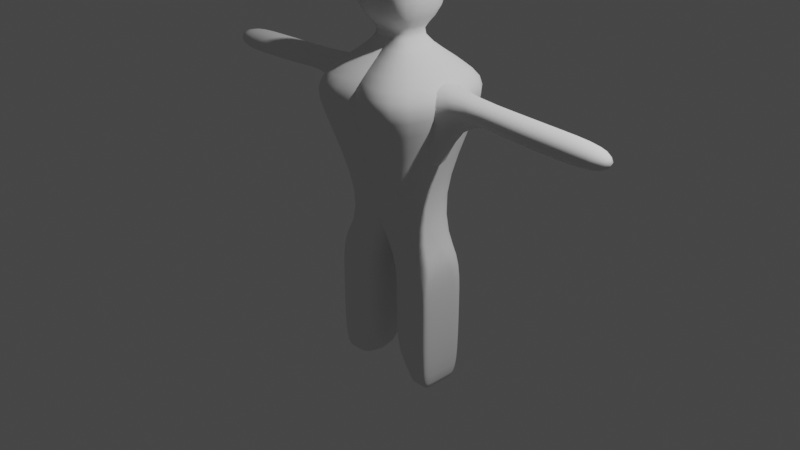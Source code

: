# Source: CHARACTERmoveDemov1.blend  (saved by Blender 2.80.75; exported with 4.5.12 LTS)
import bpy
from mathutils import Matrix  # noqa: F401  (used for matrix-valued properties, if any)

bpy.ops.wm.read_factory_settings(use_empty=True)
scene = bpy.context.scene
scene.name = 'Scene'

# ---- collections
col_collection = bpy.data.collections.new('Collection'); scene.collection.children.link(col_collection)

# ---- world
world_world = bpy.data.worlds.new('World'); scene.world = world_world
world_world.use_nodes = True; world_world.node_tree.nodes.clear()
_N = world_world.node_tree.nodes; _L = world_world.node_tree.links
n0 = _N.new('ShaderNodeOutputWorld'); n0.name = 'World Output'; n0.location = (300, 300)
n1 = _N.new('ShaderNodeBackground'); n1.name = 'Background'; n1.location = (10, 300)
n1.inputs[0].default_value = (0.05088, 0.05088, 0.05088, 1.0)
_L.new(n1.outputs[0], n0.inputs[0])
n0.is_active_output = True
world_world.color = (0.05088, 0.05088, 0.05088)
world_world.use_sun_shadow = False
world_world.sun_shadow_jitter_overblur = 0.0

# ---- cameras
cam_camera = bpy.data.cameras.new('Camera')
cam_camera.clip_end = 100.0
cam_camera.ortho_scale = 7.314

# ---- lights
light_light = bpy.data.lights.new('Light', 'POINT')
light_light.transmission_factor = 0.0
light_light.energy = 1000.0
light_light.shadow_soft_size = 0.1
light_light.shadow_maximum_resolution = 0.006
light_light.use_absolute_resolution = True

# ---- meshes
me_cube_002 = bpy.data.meshes.new('Cube.002')
me_cube_002.from_pydata([(-0.4044, -0.3072, 1.656), (0.01398, -0.1602, 2.067), (-0.4044, 0.01473, 1.656), (0.01398, -0.1322, 2.067), (0.7449, -0.8631, 1.651), (0.04203, -0.1602, 2.067), (0.7449, 0.5707, 1.651), (0.04203, -0.1322, 2.067), (-0.38, -0.5542, 2.204), (-0.38, 0.2618, 2.204), (0.436, -0.5542, 2.204), (0.436, 0.2618, 2.204), (-0.3143, -0.4885, 2.961), (-0.3143, 0.1961, 2.961), (0.3703, -0.4885, 2.961), (0.3703, 0.1961, 2.961), (-0.2706, -0.4449, 0.3495), (-0.2706, 0.1524, 0.3495), (0.3267, -0.4449, 0.3495), (0.3267, 0.1524, 0.3495), (-0.8403, -0.2509, 1.444), (0.7377, -0.8559, 1.409), (0.7377, 0.5634, 1.409), (-0.8403, -0.04153, 1.444), (-1.38, -0.3072, 1.627), (-1.38, 0.01473, 1.627), (-1.372, -0.3056, 1.38), (-1.372, 0.01311, 1.38), (0.09919, -0.4036, -0.1278), (0.09919, 0.1111, -0.1278), (0.6139, -0.4036, -0.1278), (0.6139, 0.1111, -0.1278), (0.02014, 0.5707, 1.651), (0.02785, -0.1322, 2.067), (0.02014, -0.8631, 1.651), (0.02785, -0.1602, 2.067), (0.02353, 0.2618, 2.204), (0.02353, -0.5542, 2.204), (0.02425, 0.1961, 2.961), (0.02425, -0.4885, 2.961), (0.02473, 0.1524, 0.3495), (0.02473, -0.4449, 0.3495), (0.02022, 0.5634, 1.409), (0.02022, -0.8559, 1.409), (0.3537, 0.1111, -0.1278), (0.3537, -0.4036, -0.1278), (0.6139, -0.1462, -0.1278), (0.4838, -0.4036, -0.1278), (0.4838, 0.1111, -0.1278), (0.6139, -0.01754, -1.552), (0.4838, -0.1462, -1.552), (0.6139, -0.01754, -0.1278), (0.5489, -0.4036, -0.1278), (0.4188, 0.1111, -0.1278), (0.3537, -0.1462, -1.552), (0.6139, -0.2749, -0.1278), (0.4188, -0.4036, -0.1278), (0.5489, 0.1111, -0.1278), (0.4838, 0.1111, -1.552), (0.4838, -0.4036, -1.552), (0.6139, -0.1462, -1.552), (0.3537, -0.4036, -1.552), (0.3537, 0.1111, -1.552), (0.6139, 0.1111, -1.552), (0.6139, -0.4036, -1.552), (0.09919, 0.1111, -1.552), (0.09919, -0.4036, -1.552), (-1.837, -0.3072, 1.613), (-1.837, 0.01473, 1.613), (-1.829, -0.3056, 1.366), (-1.829, 0.01311, 1.366), (-2.506, -0.3072, 1.593), (-2.506, 0.01473, 1.593), (-2.499, -0.3056, 1.346), (-2.499, 0.01311, 1.346), (0.09919, -0.4036, -0.6148), (0.09919, 0.1111, -0.6148), (0.6139, -0.4036, -0.6148), (0.6139, 0.1111, -0.6148), (0.3537, 0.1111, -0.6148), (0.3537, -0.4036, -0.6148), (0.6139, -0.1462, -0.6148), (0.4838, -0.4036, -0.6148), (0.4838, 0.1111, -0.6148), (0.6139, -0.01754, -0.6148), (0.5489, -0.4036, -0.6148), (0.4188, 0.1111, -0.6148), (0.6139, -0.2749, -0.6148), (0.4188, -0.4036, -0.6148), (0.5489, 0.1111, -0.6148), (0.5489, -0.4036, -1.552), (0.4188, 0.1111, -1.552), (0.3537, -0.2749, -1.552), (0.6139, -0.2749, -1.552), (0.4188, -0.4036, -1.552), (0.5489, 0.1111, -1.552), (0.3537, -0.01754, -1.552), (0.5489, -0.1462, -1.552), (0.4188, -0.1462, -1.552), (0.4838, -0.2749, -1.552), (0.4838, -0.01754, -1.552), (0.4188, -0.01754, -1.552), (0.4188, -0.2749, -1.552), (0.5489, -0.2749, -1.552), (0.5489, -0.01754, -1.552)], [], [(0, 1, 3, 2), (32, 33, 7, 6), (6, 7, 5, 4), (34, 35, 1, 0), (43, 20, 16, 41), (33, 3, 9, 36), (10, 11, 15, 14), (5, 7, 11, 10), (3, 1, 8, 9), (35, 5, 10, 37), (38, 13, 12, 39), (9, 8, 12, 13), (37, 10, 14, 39), (36, 9, 13, 38), (42, 22, 19, 40), (20, 23, 17, 16), (22, 21, 18, 19), (40, 19, 31, 57, 48, 53, 44), (6, 4, 21, 22), (20, 0, 24, 26), (32, 6, 22, 42), (34, 0, 20, 43), (26, 24, 67, 69), (23, 20, 26, 27), (2, 23, 27, 25), (0, 2, 25, 24), (66, 65, 62, 96, 54, 92, 61), (19, 18, 30, 55, 46, 51, 31), (16, 17, 29, 28), (41, 16, 28, 45), (18, 41, 45, 56, 47, 52, 30), (104, 95, 63, 49), (4, 34, 43, 21), (2, 32, 42, 23), (17, 40, 44, 29), (23, 42, 40, 17), (11, 36, 38, 15), (8, 37, 39, 12), (15, 38, 39, 14), (1, 35, 37, 8), (7, 33, 36, 11), (21, 43, 41, 18), (4, 5, 35, 34), (2, 3, 33, 32), (55, 30, 77, 87), (30, 52, 85, 77), (31, 51, 84, 78), (53, 48, 83, 86), (48, 57, 89, 83), (29, 44, 79, 76), (52, 47, 82, 85), (47, 56, 88, 82), (28, 29, 76, 75), (51, 46, 81, 84), (46, 55, 87, 81), (45, 28, 75, 80), (57, 31, 78, 89), (44, 53, 86, 79), (56, 45, 80, 88), (70, 69, 73, 74), (24, 25, 68, 67), (27, 26, 69, 70), (25, 27, 70, 68), (71, 72, 74, 73), (68, 70, 74, 72), (69, 67, 71, 73), (67, 68, 72, 71), (80, 75, 66, 61), (87, 77, 64, 93), (79, 86, 91, 62), (77, 85, 90, 64), (86, 83, 58, 91), (78, 84, 49, 63), (83, 89, 95, 58), (85, 82, 59, 90), (76, 79, 62, 65), (82, 88, 94, 59), (84, 81, 60, 49), (75, 76, 65, 66), (81, 87, 93, 60), (89, 78, 63, 95), (88, 80, 61, 94), (103, 97, 60, 93), (102, 98, 50, 99), (101, 91, 58, 100), (98, 101, 100, 50), (54, 96, 101, 98), (96, 62, 91, 101), (94, 102, 99, 59), (61, 92, 102, 94), (92, 54, 98, 102), (90, 103, 93, 64), (59, 99, 103, 90), (99, 50, 97, 103), (97, 104, 49, 60), (50, 100, 104, 97), (100, 58, 95, 104)])
me_cube_002.polygons.foreach_set('use_smooth', [True] * 97)
_uv = me_cube_002.uv_layers.new(name='UVMap')
_uv.uv.foreach_set('vector', [0.375, 0.0, 0.625, 0.0, 0.625, 0.25, 0.375, 0.25, 0.375, 0.3736, 0.625, 0.374, 0.625, 0.5, 0.375, 0.5, 0.375, 0.5, 0.625, 0.5, 0.625, 0.75, 0.375, 0.75, 0.375, 0.8764, 0.625, 0.876, 0.625, 1.0, 0.375, 1.0, 0.375, 0.8764, 0.375, 1.0, 0.375, 1.0, 0.375, 0.8764, 0.625, 0.374, 0.625, 0.25, 0.625, 0.25, 0.625, 0.3736, 0.625, 0.75, 0.625, 0.5, 0.625, 0.5, 0.625, 0.75, 0.625, 0.75, 0.625, 0.5, 0.625, 0.5, 0.625, 0.75, 0.625, 0.25, 0.625, 0.0, 0.625, 0.0, 0.625, 0.25, 0.625, 0.876, 0.625, 0.75, 0.625, 0.75, 0.625, 0.8764, 0.7514, 0.5, 0.875, 0.5, 0.875, 0.75, 0.7514, 0.75, 0.625, 0.25, 0.625, 0.0, 0.625, 0.0, 0.625, 0.25, 0.625, 0.8764, 0.625, 0.75, 0.625, 0.75, 0.625, 0.8764, 0.625, 0.3736, 0.625, 0.25, 0.625, 0.25, 0.625, 0.3736, 0.375, 0.3736, 0.375, 0.5, 0.375, 0.5, 0.375, 0.3736, 0.375, 0.0, 0.375, 0.25, 0.375, 0.25, 0.375, 0.0, 0.375, 0.5, 0.375, 0.75, 0.375, 0.75, 0.375, 0.5, 0.375, 0.3736, 0.375, 0.5, 0.375, 0.5, 0.375, 0.4684, 0.375, 0.4368, 0.375, 0.4052, 0.375, 0.3736, 0.375, 0.5, 0.375, 0.75, 0.375, 0.75, 0.375, 0.5, 0.375, 1.0, 0.375, 1.0, 0.375, 1.0, 0.375, 1.0, 0.375, 0.3736, 0.375, 0.5, 0.375, 0.5, 0.375, 0.3736, 0.375, 0.8764, 0.375, 1.0, 0.375, 1.0, 0.375, 0.8764, 0.375, 1.0, 0.375, 1.0, 0.375, 1.0, 0.375, 1.0, 0.375, 0.25, 0.375, 0.0, 0.375, 0.0, 0.375, 0.25, 0.375, 0.25, 0.375, 0.25, 0.375, 0.25, 0.375, 0.25, 0.375, 0.0, 0.375, 0.25, 0.375, 0.25, 0.375, 0.0, 0.375, 0.0, 0.375, 0.25, 0.375, 0.3736, 0.375, 0.3729, 0.375, 0.3723, 0.375, 0.3716, 0.375, 0.3709, 0.375, 0.5, 0.375, 0.75, 0.375, 0.75, 0.375, 0.6875, 0.375, 0.625, 0.375, 0.5625, 0.375, 0.5, 0.375, 0.0, 0.375, 0.25, 0.375, 0.25, 0.375, 0.0, 0.375, 0.8764, 0.375, 1.0, 0.375, 1.0, 0.375, 0.8764, 0.375, 0.75, 0.375, 0.8764, 0.375, 0.8764, 0.375, 0.8448, 0.375, 0.8132, 0.375, 0.7816, 0.375, 0.75, 0.375, 0.5151, 0.375, 0.4684, 0.375, 0.5, 0.375, 0.5625, 0.375, 0.75, 0.375, 0.8764, 0.375, 0.8764, 0.375, 0.75, 0.375, 0.25, 0.375, 0.3736, 0.375, 0.3736, 0.375, 0.25, 0.375, 0.25, 0.375, 0.3736, 0.375, 0.3736, 0.375, 0.25, 0.375, 0.25, 0.375, 0.3736, 0.375, 0.3736, 0.375, 0.25, 0.625, 0.5, 0.625, 0.3736, 0.625, 0.3736, 0.625, 0.5, 0.625, 1.0, 0.625, 0.8764, 0.625, 0.8764, 0.625, 1.0, 0.625, 0.5, 0.7514, 0.5, 0.7514, 0.75, 0.625, 0.75, 0.625, 1.0, 0.625, 0.876, 0.625, 0.8764, 0.625, 1.0, 0.625, 0.5, 0.625, 0.374, 0.625, 0.3736, 0.625, 0.5, 0.375, 0.75, 0.375, 0.8764, 0.375, 0.8764, 0.375, 0.75, 0.375, 0.75, 0.625, 0.75, 0.625, 0.876, 0.375, 0.8764, 0.375, 0.25, 0.625, 0.25, 0.625, 0.374, 0.375, 0.3736, 0.375, 0.6875, 0.375, 0.75, 0.375, 0.75, 0.375, 0.6875, 0.375, 0.75, 0.375, 0.7816, 0.375, 0.7816, 0.375, 0.75, 0.375, 0.5, 0.375, 0.5625, 0.375, 0.5625, 0.375, 0.5, 0.375, 0.4052, 0.375, 0.4368, 0.375, 0.4368, 0.375, 0.4052, 0.375, 0.4368, 0.375, 0.4684, 0.375, 0.4684, 0.375, 0.4368, 0.375, 0.25, 0.375, 0.3736, 0.375, 0.3736, 0.375, 0.25, 0.375, 0.7816, 0.375, 0.8132, 0.375, 0.8132, 0.375, 0.7816, 0.375, 0.8132, 0.375, 0.8448, 0.375, 0.8448, 0.375, 0.8132, 0.375, 0.0, 0.375, 0.25, 0.375, 0.25, 0.375, 0.0, 0.375, 0.5625, 0.375, 0.625, 0.375, 0.625, 0.375, 0.5625, 0.375, 0.625, 0.375, 0.6875, 0.375, 0.6875, 0.375, 0.625, 0.375, 0.8764, 0.375, 1.0, 0.375, 1.0, 0.375, 0.8764, 0.375, 0.4684, 0.375, 0.5, 0.375, 0.5, 0.375, 0.4684, 0.375, 0.3736, 0.375, 0.4052, 0.375, 0.4052, 0.375, 0.3736, 0.375, 0.8448, 0.375, 0.8764, 0.375, 0.8764, 0.375, 0.8448, 0.375, 0.25, 0.375, 0.0, 0.375, 0.0, 0.375, 0.25, 0.375, 0.0, 0.375, 0.25, 0.375, 0.25, 0.375, 0.0, 0.375, 0.25, 0.375, 0.0, 0.375, 0.0, 0.375, 0.25, 0.375, 0.25, 0.375, 0.25, 0.375, 0.25, 0.375, 0.25, 0.375, 0.0, 0.375, 0.25, 0.375, 0.25, 0.375, 0.0, 0.375, 0.25, 0.375, 0.25, 0.375, 0.25, 0.375, 0.25, 0.375, 1.0, 0.375, 1.0, 0.375, 1.0, 0.375, 1.0, 0.375, 0.0, 0.375, 0.25, 0.375, 0.25, 0.375, 0.0, 0.375, 0.8764, 0.375, 1.0, 0.375, 1.0, 0.375, 0.8764, 0.375, 0.6875, 0.375, 0.75, 0.375, 0.75, 0.375, 0.6875, 0.375, 0.3736, 0.375, 0.4052, 0.375, 0.4052, 0.375, 0.3736, 0.375, 0.75, 0.375, 0.7816, 0.375, 0.7816, 0.375, 0.75, 0.375, 0.4052, 0.375, 0.4368, 0.375, 0.4368, 0.375, 0.4052, 0.375, 0.5, 0.375, 0.5625, 0.375, 0.5625, 0.375, 0.5, 0.375, 0.4368, 0.375, 0.4684, 0.375, 0.4684, 0.375, 0.4368, 0.375, 0.7816, 0.375, 0.8132, 0.375, 0.8132, 0.375, 0.7816, 0.375, 0.25, 0.375, 0.3736, 0.375, 0.3736, 0.375, 0.25, 0.375, 0.8132, 0.375, 0.8448, 0.375, 0.8448, 0.375, 0.8132, 0.375, 0.5625, 0.375, 0.625, 0.375, 0.625, 0.375, 0.5625, 0.375, 0.0, 0.375, 0.25, 0.375, 0.25, 0.375, 0.0, 0.375, 0.625, 0.375, 0.6875, 0.375, 0.6875, 0.375, 0.625, 0.375, 0.4684, 0.375, 0.5, 0.375, 0.5, 0.375, 0.4684, 0.375, 0.8448, 0.375, 0.8764, 0.375, 0.8764, 0.375, 0.8448, 0.375, 0.6085, 0.375, 0.5618, 0.375, 0.625, 0.375, 0.6875, 0.375, 0.4506, 0.375, 0.4354, 0.375, 0.4986, 0.375, 0.5295, 0.375, 0.4203, 0.375, 0.4052, 0.375, 0.4368, 0.375, 0.4677, 0.375, 0.4354, 0.375, 0.4203, 0.375, 0.4677, 0.375, 0.4986, 0.375, 0.3723, 0.375, 0.3729, 0.375, 0.4203, 0.375, 0.4354, 0.375, 0.3729, 0.375, 0.3736, 0.375, 0.4052, 0.375, 0.4203, 0.375, 0.4657, 0.375, 0.4506, 0.375, 0.5295, 0.375, 0.5604, 0.375, 0.3709, 0.375, 0.3716, 0.375, 0.4506, 0.375, 0.4657, 0.375, 0.3716, 0.375, 0.3723, 0.375, 0.4354, 0.375, 0.4506, 0.375, 0.6552, 0.375, 0.6085, 0.375, 0.6875, 0.375, 0.75, 0.375, 0.5604, 0.375, 0.5295, 0.375, 0.6085, 0.375, 0.6552, 0.375, 0.5295, 0.375, 0.4986, 0.375, 0.5618, 0.375, 0.6085, 0.375, 0.5618, 0.375, 0.5151, 0.375, 0.5625, 0.375, 0.625, 0.375, 0.4986, 0.375, 0.4677, 0.375, 0.5151, 0.375, 0.5618, 0.375, 0.4677, 0.375, 0.4368, 0.375, 0.4684, 0.375, 0.5151])
me_cube_002.use_remesh_preserve_volume = False
me_cube_002.use_remesh_preserve_attributes = False
me_cube_002.use_mirror_vertex_groups = False
me_cube_002.update()
arm_metarig_002 = bpy.data.armatures.new('metarig.002')  # bones are not reproduced

# ---- objects
ob_light = bpy.data.objects.new('Light', light_light)
ob_camera = bpy.data.objects.new('Camera', cam_camera)
ob_cube = bpy.data.objects.new('Cube', me_cube_002)
ob_metarig = bpy.data.objects.new('metarig', arm_metarig_002)

# ---- transforms, parenting, visibility, modifiers, constraints
ob_light.location = (4.076, 1.005, 5.904)
ob_light.rotation_euler = (0.6503, 0.05522, 1.866)
ob_light.lock_rotations_4d = False
ob_light.empty_display_type = 'ARROWS'
ob_light.color = (0.0, 0.0, 0.0, 0.0)
ob_light.lineart.crease_threshold = 0.0
ob_camera.location = (7.359, -6.926, 4.958)
ob_camera.rotation_euler = (1.109, 0.0, 0.8149)
ob_camera.lock_rotations_4d = False
ob_camera.empty_display_type = 'ARROWS'
ob_camera.color = (0.0, 0.0, 0.0, 0.0)
ob_camera.display_type = 'WIRE'
ob_camera.lineart.crease_threshold = 0.0
ob_cube.parent = ob_metarig
ob_cube.matrix_parent_inverse = Matrix(((1.0, -0.0, 0.0, 0.15), (-0.0, 1.0, -0.0, 1.1), (-0.0, 0.0, 1.0, -0.0), (-0.0, 0.0, -0.0, 1.0)))
ob_cube.location = (0.1324, 0.04219, -0.03829)
ob_cube.lineart.crease_threshold = 0.0
_vg = ob_cube.vertex_groups.new(name='spine')
_vg = ob_cube.vertex_groups.new(name='spine.001')
for _i, _w in zip([6, 22, 32, 40, 42], [0.003915, 0.095, 0.07709, 0.01188, 0.6867]): _vg.add([_i], _w, 'REPLACE')
_vg = ob_cube.vertex_groups.new(name='spine.002')
for _i, _w in zip([6, 32, 42], [0.03025, 0.3659, 0.03825]): _vg.add([_i], _w, 'REPLACE')
_vg = ob_cube.vertex_groups.new(name='spine.003')
for _i, _w in zip([2, 3, 5, 6, 7, 9, 11, 22, 32, 33, 36, 42], [0.01393, 0.8597, 0.06008, 0.124, 0.7622, 0.1129, 0.1245, 0.01743, 0.4364, 0.9093, 0.1311, 0.05463]): _vg.add([_i], _w, 'REPLACE')
_vg = ob_cube.vertex_groups.new(name='spine.004')
_vg = ob_cube.vertex_groups.new(name='spine.005')
for _i, _w in zip([5, 7, 8, 9, 10, 11, 12, 13, 14, 15, 33, 35, 36, 37, 38, 39], [0.01069, 0.05073, 0.7723, 0.7488, 0.7257, 0.7174, 0.1149, 0.1165, 0.1257, 0.1329, 0.01591, 0.002862, 0.7523, 0.7779, 0.0739, 0.06336]): _vg.add([_i], _w, 'REPLACE')
_vg = ob_cube.vertex_groups.new(name='spine.006')
for _i, _w in zip([8, 9, 10, 11, 12, 13, 14, 15, 36, 37, 38, 39], [0.1023, 0.1126, 0.1129, 0.1174, 0.8657, 0.8619, 0.8473, 0.8375, 0.09936, 0.08859, 0.9114, 0.9249]): _vg.add([_i], _w, 'REPLACE')
_vg = ob_cube.vertex_groups.new(name='shoulder.L')
for _i, _w in zip([4, 5, 7, 10, 11, 34, 35, 37], [0.08351, 0.8556, 0.1196, 0.1279, 0.009876, 0.08414, 0.8184, 0.09661]): _vg.add([_i], _w, 'REPLACE')
_vg = ob_cube.vertex_groups.new(name='upper_arm.L')
for _i, _w in zip([4, 6, 18, 21, 22, 34, 43], [0.7415, 0.05026, 0.02226, 0.691, 0.06473, 0.08483, 0.1058]): _vg.add([_i], _w, 'REPLACE')
_vg = ob_cube.vertex_groups.new(name='forearm.L')
_vg = ob_cube.vertex_groups.new(name='hand.L')
_vg = ob_cube.vertex_groups.new(name='shoulder.R')
for _i, _w in zip([0, 1, 3, 8, 35, 37], [0.00325, 0.9353, 0.08694, 0.09232, 0.1118, 0.003084]): _vg.add([_i], _w, 'REPLACE')
_vg = ob_cube.vertex_groups.new(name='upper_arm.R')
for _i, _w in zip([0, 2, 16, 20, 23, 32, 34, 42, 43], [0.9272, 0.9333, 0.01926, 0.9267, 0.9159, 0.03913, 0.07029, 0.0698, 0.09247]): _vg.add([_i], _w, 'REPLACE')
_vg = ob_cube.vertex_groups.new(name='forearm.R')
for _i, _w in zip([20, 23, 24, 25, 26, 27, 67, 68, 69, 70, 71, 72, 74], [0.01962, 0.02549, 0.9849, 0.9859, 0.9904, 0.9881, 0.9819, 0.9799, 0.9861, 0.9835, 0.00452, 0.01257, 0.01044]): _vg.add([_i], _w, 'REPLACE')
_vg = ob_cube.vertex_groups.new(name='hand.R')
for _i, _w in zip([71, 72, 73, 74], [0.9727, 0.9687, 0.9783, 0.9698]): _vg.add([_i], _w, 'REPLACE')
_vg = ob_cube.vertex_groups.new(name='breast.L')
for _i, _w in zip([0, 4, 6, 7, 21, 22, 32, 34, 41, 43], [0.00191, 0.1118, 0.5951, 0.01152, 0.1163, 0.1329, 0.03171, 0.7161, 0.02453, 0.6627]): _vg.add([_i], _w, 'REPLACE')
_vg = ob_cube.vertex_groups.new(name='breast.R')
_vg = ob_cube.vertex_groups.new(name='pelvis.L')
for _i, _w in zip([6, 21, 22, 42], [0.1102, 0.03859, 0.5406, 0.04714]): _vg.add([_i], _w, 'REPLACE')
_vg = ob_cube.vertex_groups.new(name='pelvis.R')
_vg = ob_cube.vertex_groups.new(name='thigh.L')
for _i, _w in zip([16, 17, 18, 19, 21, 22, 28, 29, 30, 31, 40, 41, 42, 43, 44, 45, 46, 47, 48, 51, 52, 53, 55, 56, 57, 75, 76, 79, 80, 88], [0.1576, 0.07099, 0.8794, 0.967, 0.08643, 0.09563, 0.8317, 0.8562, 0.5029, 0.57, 0.8107, 0.7675, 0.0581, 0.06271, 0.8555, 0.6674, 0.1627, 0.3875, 0.382, 0.2535, 0.3921, 0.4284, 0.2272, 0.4114, 0.4059, 0.05066, 0.04483, 0.007954, 0.01337, 0.003179]): _vg.add([_i], _w, 'REPLACE')
_vg = ob_cube.vertex_groups.new(name='shin.L')
for _i, _w in zip([18, 28, 29, 30, 31, 44, 45, 46, 47, 48, 49, 51, 52, 53, 55, 56, 57, 58, 60, 62, 63, 64, 65, 66, 75, 76, 77, 78, 79, 80, 81, 82, 83, 84, 85, 86, 87, 88, 89, 91, 95], [0.008697, 0.1164, 0.08326, 0.4891, 0.4276, 0.1487, 0.2995, 0.8341, 0.6049, 0.6161, 0.04712, 0.7424, 0.5975, 0.5701, 0.7684, 0.5775, 0.5914, 0.05079, 0.02062, 0.02449, 0.1342, 0.1094, 0.07851, 0.06257, 0.8988, 0.9082, 0.9368, 0.951, 0.9382, 0.9218, 0.9569, 0.9294, 0.9493, 0.9587, 0.9335, 0.953, 0.9433, 0.9268, 0.9473, 0.04349, 0.05353]): _vg.add([_i], _w, 'REPLACE')
_vg = ob_cube.vertex_groups.new(name='foot.L')
for _i, _w in zip([49, 50, 54, 58, 59, 60, 61, 62, 63, 64, 65, 66, 75, 76, 77, 78, 79, 80, 81, 82, 83, 84, 85, 86, 87, 88, 89, 90, 91, 92, 93, 94, 95, 96, 97, 98, 99, 100, 101, 102, 103, 104], [0.7768, 0.157, 0.06444, 0.8046, 0.7734, 0.7597, 0.8676, 0.8293, 0.7547, 0.6318, 0.8417, 0.8957, 0.04061, 0.02819, 0.03029, 0.02409, 0.008649, 0.03343, 0.007321, 0.02917, 0.01606, 0.01258, 0.02898, 0.00981, 0.02205, 0.02989, 0.02375, 0.6746, 0.8159, 0.09824, 0.5965, 0.8358, 0.7947, 0.2143, 0.2521, 0.08584, 0.1704, 0.3105, 0.2631, 0.1196, 0.2237, 0.3862]): _vg.add([_i], _w, 'REPLACE')
_vg = ob_cube.vertex_groups.new(name='toe.L')
for _i, _w in zip([49, 50, 54, 58, 59, 60, 61, 62, 63, 64, 65, 66, 90, 91, 92, 93, 94, 95, 96, 97, 98, 99, 100, 101, 102, 103, 104], [0.1741, 0.8373, 0.9323, 0.1439, 0.2038, 0.2046, 0.1141, 0.1326, 0.1095, 0.2571, 0.07588, 0.02723, 0.306, 0.1366, 0.8992, 0.3802, 0.1419, 0.1511, 0.7755, 0.7388, 0.9107, 0.8242, 0.679, 0.7254, 0.8769, 0.7685, 0.6066]): _vg.add([_i], _w, 'REPLACE')
_vg = ob_cube.vertex_groups.new(name='thigh.R')
for _i, _w in zip([16, 17, 18, 23, 28, 29, 40, 41, 43], [0.7749, 0.9076, 0.01576, 7.546e-05, 0.03492, 0.05589, 0.1524, 0.1627, 0.02906]): _vg.add([_i], _w, 'REPLACE')
_vg = ob_cube.vertex_groups.new(name='shin.R')
_vg = ob_cube.vertex_groups.new(name='foot.R')
_vg = ob_cube.vertex_groups.new(name='toe.R')
_m = ob_cube.modifiers.new('Subdivision', 'SUBSURF')
_m.uv_smooth = 'PRESERVE_CORNERS'
_m.levels = 2
_m.show_only_control_edges = False
_m = ob_cube.modifiers.new('Mirror', 'MIRROR')
_m = ob_cube.modifiers.new('Armature', 'ARMATURE')
_m.object = ob_metarig
ob_metarig.location = (-0.15, -1.1, 0.0)
ob_metarig.lineart.crease_threshold = 0.0

# ---- collection membership
col_collection.objects.link(ob_light)
col_collection.objects.link(ob_camera)
col_collection.objects.link(ob_cube)
col_collection.objects.link(ob_metarig)

# ---- scene / render settings (as saved in the file)
scene.camera = ob_camera
scene.frame_start = 100; scene.frame_end = 180; scene.frame_set(102)
scene.render.engine = 'BLENDER_EEVEE_NEXT'
scene.cycles.use_denoising = False
scene.cycles.samples = 128
scene.cycles.sampling_pattern = 'TABULATED_SOBOL'
scene.cycles.use_adaptive_sampling = False
scene.cycles.use_light_tree = False
scene.view_settings.view_transform = 'Filmic'
bpy.context.view_layer.update()
